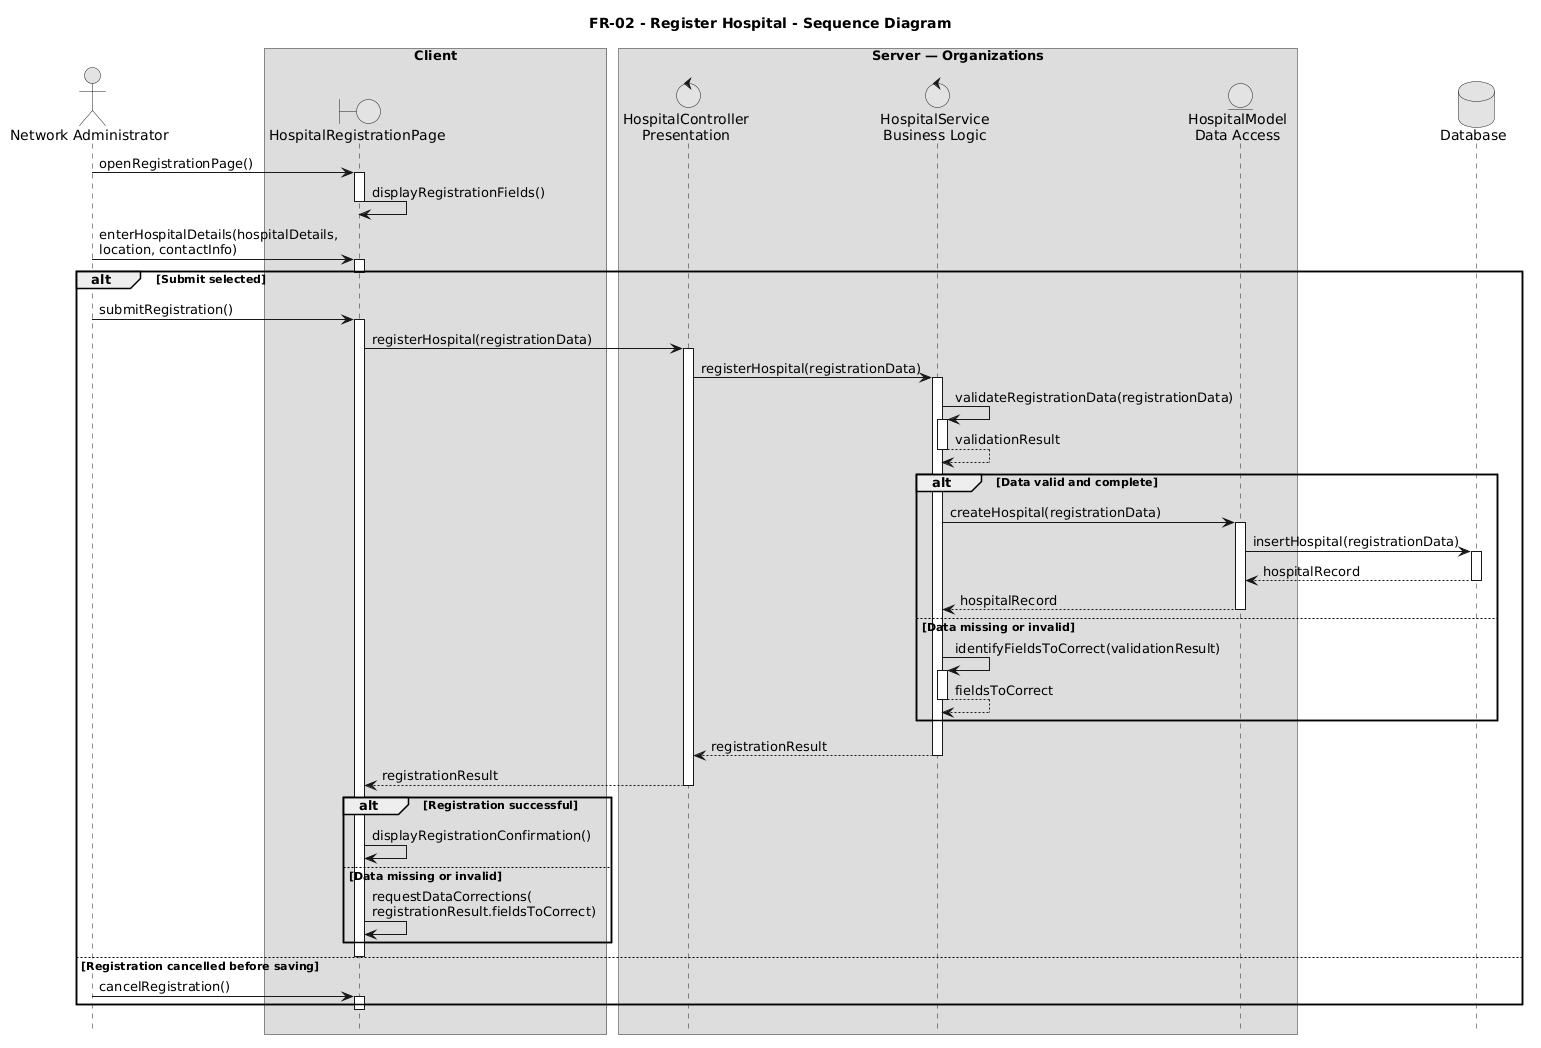

The diagram above was rendered by PlantUML. Its source (embedded in the PNG):
@startuml
title FR-02 - Register Hospital - Sequence Diagram

skinparam monochrome true
skinparam shadowing false
hide footbox

actor "Network Administrator" as Admin

box "Client"
  boundary "HospitalRegistrationPage" as Page
end box

box "Server — Organizations"
  control "HospitalController\nPresentation" as Controller
  control "HospitalService\nBusiness Logic" as Service
  entity "HospitalModel\nData Access" as Model
end box

database "Database" as DB

Admin -> Page : openRegistrationPage()
activate Page
Page -> Page : displayRegistrationFields()
deactivate Page

Admin -> Page : enterHospitalDetails(hospitalDetails,\nlocation, contactInfo)
activate Page
deactivate Page

alt Submit selected
  Admin -> Page : submitRegistration()
  activate Page

  Page -> Controller : registerHospital(registrationData)
  activate Controller

  Controller -> Service : registerHospital(registrationData)
  activate Service

  Service -> Service : validateRegistrationData(registrationData)
  activate Service
  Service --> Service : validationResult
  deactivate Service

  alt Data valid and complete
    Service -> Model : createHospital(registrationData)
    activate Model

    Model -> DB : insertHospital(registrationData)
    activate DB
    DB --> Model : hospitalRecord
    deactivate DB

    Model --> Service : hospitalRecord
    deactivate Model

  else Data missing or invalid
    Service -> Service : identifyFieldsToCorrect(validationResult)
    activate Service
    Service --> Service : fieldsToCorrect
    deactivate Service
  end

  Service --> Controller : registrationResult
  deactivate Service

  Controller --> Page : registrationResult
  deactivate Controller

  alt Registration successful
    Page -> Page : displayRegistrationConfirmation()

  else Data missing or invalid
    Page -> Page : requestDataCorrections(\nregistrationResult.fieldsToCorrect)
  end

  deactivate Page

else Registration cancelled before saving
  Admin -> Page : cancelRegistration()
  activate Page
  deactivate Page
end
@enduml